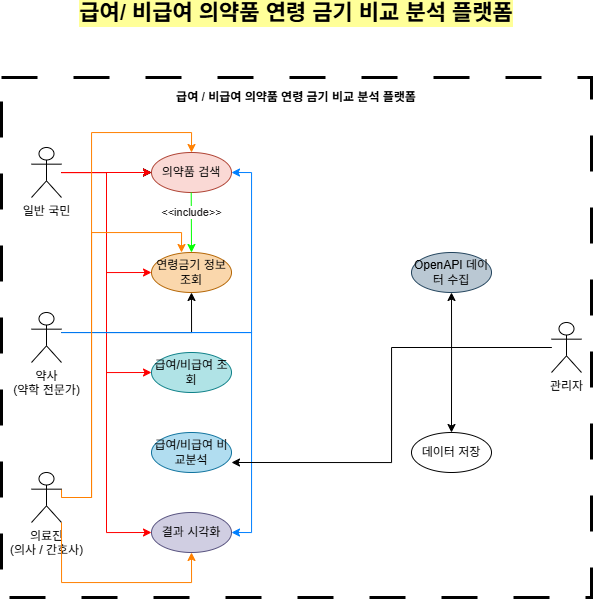

The diagram above was exported from draw.io. Its source (the exported page's mxGraphModel, read from the mxfile embedded in the PNG):
<mxGraphModel dx="1663" dy="2091" grid="1" gridSize="10" guides="1" tooltips="1" connect="1" arrows="1" fold="1" page="1" pageScale="1" pageWidth="827" pageHeight="1169" background="none" math="0" shadow="0">
  <root>
    <mxCell id="0" />
    <mxCell id="1" parent="0" />
    <mxCell id="KQwUW6YaL6MX72XmauVG-56" parent="1" style="rounded=0;whiteSpace=wrap;html=1;dashed=1;dashPattern=12 12;strokeWidth=3;perimeterSpacing=10;" value="" vertex="1">
      <mxGeometry height="520" width="590" x="-550" y="-35" as="geometry" />
    </mxCell>
    <mxCell id="KQwUW6YaL6MX72XmauVG-24" edge="1" parent="1" source="KQwUW6YaL6MX72XmauVG-1" style="edgeStyle=orthogonalEdgeStyle;rounded=0;orthogonalLoop=1;jettySize=auto;html=1;" target="KQwUW6YaL6MX72XmauVG-11" value="">
      <mxGeometry relative="1" as="geometry" />
    </mxCell>
    <mxCell id="KQwUW6YaL6MX72XmauVG-25" edge="1" parent="1" source="KQwUW6YaL6MX72XmauVG-1" style="edgeStyle=orthogonalEdgeStyle;rounded=0;orthogonalLoop=1;jettySize=auto;html=1;entryX=0;entryY=0.5;entryDx=0;entryDy=0;strokeColor=light-dark(#FF0000,#FF0F17);" target="KQwUW6YaL6MX72XmauVG-12">
      <mxGeometry relative="1" as="geometry" />
    </mxCell>
    <mxCell id="KQwUW6YaL6MX72XmauVG-26" edge="1" parent="1" source="KQwUW6YaL6MX72XmauVG-1" style="edgeStyle=orthogonalEdgeStyle;rounded=0;orthogonalLoop=1;jettySize=auto;html=1;entryX=0;entryY=0.5;entryDx=0;entryDy=0;strokeColor=light-dark(#FF0000,#FF0F17);" target="KQwUW6YaL6MX72XmauVG-13">
      <mxGeometry relative="1" as="geometry" />
    </mxCell>
    <mxCell id="KQwUW6YaL6MX72XmauVG-28" edge="1" parent="1" source="KQwUW6YaL6MX72XmauVG-1" style="edgeStyle=orthogonalEdgeStyle;rounded=0;orthogonalLoop=1;jettySize=auto;html=1;" target="KQwUW6YaL6MX72XmauVG-11" value="">
      <mxGeometry relative="1" as="geometry" />
    </mxCell>
    <mxCell id="KQwUW6YaL6MX72XmauVG-29" edge="1" parent="1" source="KQwUW6YaL6MX72XmauVG-1" style="edgeStyle=orthogonalEdgeStyle;rounded=0;orthogonalLoop=1;jettySize=auto;html=1;strokeColor=light-dark(#FF0000,#FF0F17);" target="KQwUW6YaL6MX72XmauVG-11" value="">
      <mxGeometry relative="1" as="geometry" />
    </mxCell>
    <mxCell id="KQwUW6YaL6MX72XmauVG-31" edge="1" parent="1" source="KQwUW6YaL6MX72XmauVG-1" style="edgeStyle=orthogonalEdgeStyle;rounded=0;orthogonalLoop=1;jettySize=auto;html=1;entryX=0;entryY=0.5;entryDx=0;entryDy=0;strokeColor=light-dark(#FF0000,#FF0F17);" target="KQwUW6YaL6MX72XmauVG-15">
      <mxGeometry relative="1" as="geometry" />
    </mxCell>
    <mxCell id="KQwUW6YaL6MX72XmauVG-1" parent="1" style="shape=umlActor;verticalLabelPosition=bottom;verticalAlign=top;html=1;" value="일반 국민" vertex="1">
      <mxGeometry height="50" width="30" x="-520" y="35" as="geometry" />
    </mxCell>
    <mxCell id="KQwUW6YaL6MX72XmauVG-33" edge="1" parent="1" source="KQwUW6YaL6MX72XmauVG-3" style="edgeStyle=orthogonalEdgeStyle;rounded=0;orthogonalLoop=1;jettySize=auto;html=1;entryX=1;entryY=0.5;entryDx=0;entryDy=0;strokeColor=light-dark(#007FFF,#491CFF);" target="KQwUW6YaL6MX72XmauVG-11">
      <mxGeometry relative="1" as="geometry">
        <Array as="points">
          <mxPoint x="-300" y="220" />
          <mxPoint x="-300" y="60" />
        </Array>
      </mxGeometry>
    </mxCell>
    <mxCell id="KQwUW6YaL6MX72XmauVG-34" edge="1" parent="1" style="edgeStyle=orthogonalEdgeStyle;rounded=0;orthogonalLoop=1;jettySize=auto;html=1;strokeColor=light-dark(#000000,#1919FF);entryX=0.5;entryY=1;entryDx=0;entryDy=0;" target="KQwUW6YaL6MX72XmauVG-12">
      <mxGeometry relative="1" as="geometry">
        <mxPoint x="-490" y="220.0000000000001" as="sourcePoint" />
        <mxPoint x="-360" y="190" as="targetPoint" />
      </mxGeometry>
    </mxCell>
    <mxCell id="KQwUW6YaL6MX72XmauVG-36" edge="1" parent="1" source="KQwUW6YaL6MX72XmauVG-3" style="edgeStyle=orthogonalEdgeStyle;rounded=0;orthogonalLoop=1;jettySize=auto;html=1;entryX=1;entryY=0.5;entryDx=0;entryDy=0;strokeColor=light-dark(#007FFF,#491CFF);" target="KQwUW6YaL6MX72XmauVG-15">
      <mxGeometry relative="1" as="geometry">
        <Array as="points">
          <mxPoint x="-300" y="220" />
          <mxPoint x="-300" y="420" />
        </Array>
      </mxGeometry>
    </mxCell>
    <mxCell id="KQwUW6YaL6MX72XmauVG-3" parent="1" style="shape=umlActor;verticalLabelPosition=bottom;verticalAlign=top;html=1;" value="약사&lt;div&gt;(약학 전문가)&lt;/div&gt;" vertex="1">
      <mxGeometry height="50" width="30" x="-520" y="200" as="geometry" />
    </mxCell>
    <mxCell id="KQwUW6YaL6MX72XmauVG-47" edge="1" parent="1" source="KQwUW6YaL6MX72XmauVG-5" style="edgeStyle=orthogonalEdgeStyle;rounded=0;orthogonalLoop=1;jettySize=auto;html=1;entryX=0.5;entryY=1;entryDx=0;entryDy=0;strokeColor=light-dark(#000000,#14FF43);" target="KQwUW6YaL6MX72XmauVG-16">
      <mxGeometry relative="1" as="geometry" />
    </mxCell>
    <mxCell id="KQwUW6YaL6MX72XmauVG-48" edge="1" parent="1" source="KQwUW6YaL6MX72XmauVG-5" style="edgeStyle=orthogonalEdgeStyle;rounded=0;orthogonalLoop=1;jettySize=auto;html=1;strokeColor=light-dark(#000000,#26FF16);" target="KQwUW6YaL6MX72XmauVG-17">
      <mxGeometry relative="1" as="geometry" />
    </mxCell>
    <mxCell id="KQwUW6YaL6MX72XmauVG-5" parent="1" style="shape=umlActor;verticalLabelPosition=bottom;verticalAlign=top;html=1;" value="관리자" vertex="1">
      <mxGeometry height="50" width="30" y="210" as="geometry" />
    </mxCell>
    <mxCell id="KQwUW6YaL6MX72XmauVG-42" edge="1" parent="1" source="KQwUW6YaL6MX72XmauVG-6" style="edgeStyle=orthogonalEdgeStyle;rounded=0;orthogonalLoop=1;jettySize=auto;html=1;entryX=0.5;entryY=0;entryDx=0;entryDy=0;exitX=1;exitY=0.3333333333333333;exitDx=0;exitDy=0;exitPerimeter=0;strokeColor=light-dark(#FF8000,#E2FF56);fillColor=#e51400;fontStyle=1" target="KQwUW6YaL6MX72XmauVG-11">
      <mxGeometry relative="1" as="geometry">
        <Array as="points">
          <mxPoint x="-490" y="385" />
          <mxPoint x="-460" y="385" />
          <mxPoint x="-460" y="20" />
          <mxPoint x="-360" y="20" />
        </Array>
      </mxGeometry>
    </mxCell>
    <mxCell id="KQwUW6YaL6MX72XmauVG-6" parent="1" style="shape=umlActor;verticalLabelPosition=bottom;verticalAlign=top;html=1;" value="의료진&lt;div&gt;(의사 / 간호사)&lt;/div&gt;" vertex="1">
      <mxGeometry height="50" width="30" x="-520" y="360" as="geometry" />
    </mxCell>
    <mxCell id="KQwUW6YaL6MX72XmauVG-11" parent="1" style="shape=ellipse;html=1;dashed=0;whiteSpace=wrap;perimeter=ellipsePerimeter;fillColor=#fad9d5;strokeColor=#ae4132;" value="의약품 검색" vertex="1">
      <mxGeometry height="40" width="80" x="-400" y="40" as="geometry" />
    </mxCell>
    <mxCell id="KQwUW6YaL6MX72XmauVG-12" parent="1" style="shape=ellipse;html=1;dashed=0;whiteSpace=wrap;perimeter=ellipsePerimeter;fillColor=#fad7ac;strokeColor=#b46504;" value="연령금기 정보 조회" vertex="1">
      <mxGeometry height="40" width="80" x="-400" y="140" as="geometry" />
    </mxCell>
    <mxCell id="KQwUW6YaL6MX72XmauVG-13" parent="1" style="shape=ellipse;html=1;dashed=0;whiteSpace=wrap;perimeter=ellipsePerimeter;fillColor=#b0e3e6;strokeColor=#0e8088;" value="급여/비급여 조회" vertex="1">
      <mxGeometry height="40" width="80" x="-400" y="240" as="geometry" />
    </mxCell>
    <mxCell id="KQwUW6YaL6MX72XmauVG-14" parent="1" style="shape=ellipse;html=1;dashed=0;whiteSpace=wrap;perimeter=ellipsePerimeter;fillColor=#b1ddf0;strokeColor=#10739e;" value="급여/비급여 비교분석" vertex="1">
      <mxGeometry height="40" width="80" x="-400" y="320" as="geometry" />
    </mxCell>
    <mxCell id="KQwUW6YaL6MX72XmauVG-15" parent="1" style="shape=ellipse;html=1;dashed=0;whiteSpace=wrap;perimeter=ellipsePerimeter;fillColor=#d0cee2;strokeColor=#56517e;" value="결과 시각화" vertex="1">
      <mxGeometry height="40" width="80" x="-400" y="400" as="geometry" />
    </mxCell>
    <mxCell id="KQwUW6YaL6MX72XmauVG-16" parent="1" style="shape=ellipse;html=1;dashed=0;whiteSpace=wrap;perimeter=ellipsePerimeter;fillColor=#bac8d3;strokeColor=#23445d;" value="OpenAPI 데이터 수집" vertex="1">
      <mxGeometry height="40" width="80" x="-140" y="140" as="geometry" />
    </mxCell>
    <mxCell id="KQwUW6YaL6MX72XmauVG-17" parent="1" style="shape=ellipse;html=1;dashed=0;whiteSpace=wrap;perimeter=ellipsePerimeter;" value="데이터 저장" vertex="1">
      <mxGeometry height="40" width="80" x="-140" y="320" as="geometry" />
    </mxCell>
    <mxCell id="KQwUW6YaL6MX72XmauVG-44" edge="1" parent="1" source="KQwUW6YaL6MX72XmauVG-6" style="edgeStyle=orthogonalEdgeStyle;rounded=0;orthogonalLoop=1;jettySize=auto;html=1;strokeColor=light-dark(#FF8000,#E2FF56);">
      <mxGeometry relative="1" as="geometry">
        <Array as="points">
          <mxPoint x="-490" y="470" />
          <mxPoint x="-360" y="470" />
        </Array>
        <mxPoint x="-490" y="390" as="sourcePoint" />
        <mxPoint x="-360" y="440" as="targetPoint" />
      </mxGeometry>
    </mxCell>
    <mxCell id="KQwUW6YaL6MX72XmauVG-45" edge="1" parent="1" source="KQwUW6YaL6MX72XmauVG-6" style="edgeStyle=orthogonalEdgeStyle;rounded=0;orthogonalLoop=1;jettySize=auto;html=1;entryX=0.375;entryY=0;entryDx=0;entryDy=0;entryPerimeter=0;strokeColor=light-dark(#FF8000,#E2FF56);" target="KQwUW6YaL6MX72XmauVG-12">
      <mxGeometry relative="1" as="geometry">
        <Array as="points">
          <mxPoint x="-460" y="385" />
          <mxPoint x="-460" y="120" />
          <mxPoint x="-370" y="120" />
        </Array>
      </mxGeometry>
    </mxCell>
    <mxCell id="KQwUW6YaL6MX72XmauVG-50" edge="1" parent="1" source="KQwUW6YaL6MX72XmauVG-5" style="edgeStyle=orthogonalEdgeStyle;rounded=0;orthogonalLoop=1;jettySize=auto;html=1;entryX=1;entryY=0.75;entryDx=0;entryDy=0;entryPerimeter=0;strokeColor=light-dark(#000000,#26FF4A);" target="KQwUW6YaL6MX72XmauVG-14">
      <mxGeometry relative="1" as="geometry">
        <Array as="points">
          <mxPoint x="-160" y="235" />
          <mxPoint x="-160" y="350" />
        </Array>
      </mxGeometry>
    </mxCell>
    <mxCell id="KQwUW6YaL6MX72XmauVG-51" edge="1" parent="1" style="endArrow=classic;html=1;rounded=0;strokeColor=#00FF00;" value="">
      <mxGeometry relative="1" as="geometry">
        <Array as="points" />
        <mxPoint x="-360.29" y="80" as="sourcePoint" />
        <mxPoint x="-360" y="140" as="targetPoint" />
      </mxGeometry>
    </mxCell>
    <mxCell id="KQwUW6YaL6MX72XmauVG-52" connectable="0" parent="KQwUW6YaL6MX72XmauVG-51" style="edgeLabel;resizable=0;html=1;;align=center;verticalAlign=middle;fontColor=light-dark(#252323, #ededed);" value="&amp;lt;&amp;lt;include&amp;gt;&amp;gt;" vertex="1">
      <mxGeometry relative="1" as="geometry">
        <mxPoint y="-11" as="offset" />
      </mxGeometry>
    </mxCell>
    <mxCell id="KQwUW6YaL6MX72XmauVG-57" parent="1" style="text;html=1;whiteSpace=wrap;strokeColor=#b46504;fillColor=#fad7ac;align=center;verticalAlign=middle;rounded=0;labelBackgroundColor=#FFFF99;" value="&lt;font style=&quot;font-size: 22px;&quot;&gt;&lt;b&gt;급여/ 비급여 의약품 연령 금기 비교 분석 플랫폼&lt;/b&gt;&lt;/font&gt;" vertex="1">
      <mxGeometry width="490" x="-500" y="-100" as="geometry" />
    </mxCell>
    <mxCell id="KQwUW6YaL6MX72XmauVG-58" parent="1" style="text;html=1;whiteSpace=wrap;strokeColor=none;fillColor=none;align=center;verticalAlign=middle;rounded=0;" value="&lt;b&gt;급여 / 비급여 의약품 연령 금기 비교 분석 플랫폼&lt;/b&gt;" vertex="1">
      <mxGeometry height="10" width="270" x="-390" y="-20" as="geometry" />
    </mxCell>
  </root>
</mxGraphModel>